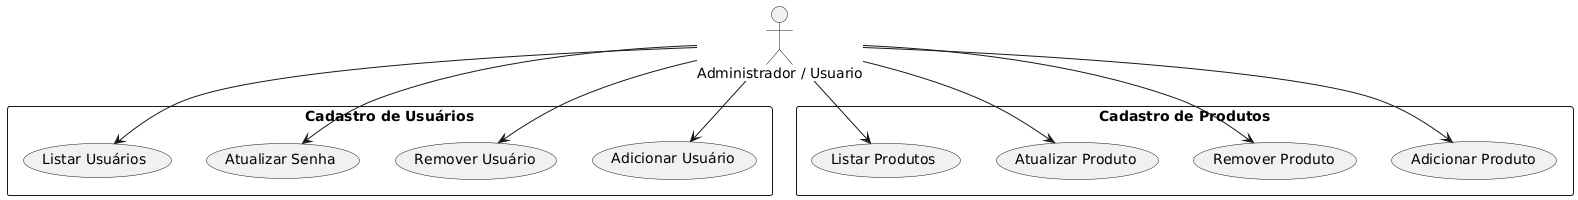

The diagram above was rendered by PlantUML. Its source (embedded in the PNG):
@startuml
actor "Administrador / Usuario" as Admin

rectangle "Cadastro de Usuários" {
  usecase "Adicionar Usuário" as UC_AddUser
  usecase "Remover Usuário" as UC_RemoveUser
  usecase "Atualizar Senha" as UC_UpdatePassword
  usecase "Listar Usuários" as UC_ListUsers
}

rectangle "Cadastro de Produtos" {
  usecase "Adicionar Produto" as UC_AddProduct
  usecase "Remover Produto" as UC_RemoveProduct
  usecase "Atualizar Produto" as UC_UpdateProduct
  usecase "Listar Produtos" as UC_ListProducts
}

Admin --> UC_AddUser

Admin --> UC_RemoveUser
Admin --> UC_UpdatePassword
Admin --> UC_ListUsers

Admin --> UC_AddProduct
Admin --> UC_RemoveProduct
Admin --> UC_UpdateProduct
Admin --> UC_ListProducts
@enduml